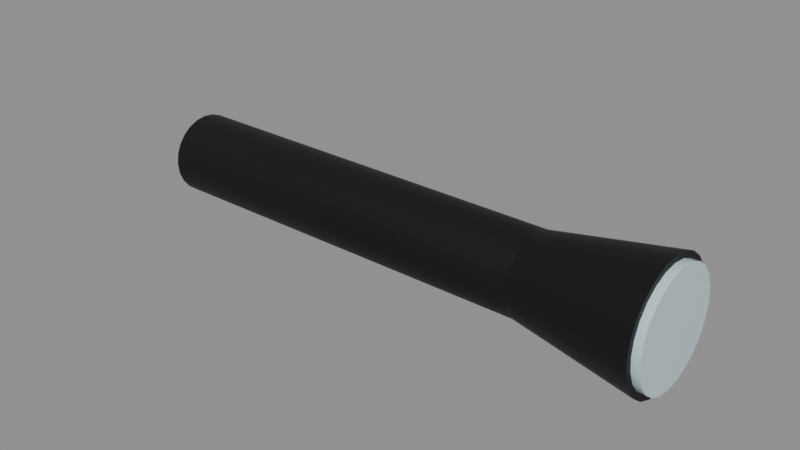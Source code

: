 # Source: SM_Flashlight.blend  (saved by Blender 5.3.31; exported with 4.5.12 LTS)
import bpy
from mathutils import Matrix  # noqa: F401  (used for matrix-valued properties, if any)

bpy.ops.wm.read_factory_settings(use_empty=True)
scene = bpy.context.scene
scene.name = 'Scene'

# ---- materials (node trees are filled in below, after node groups)
mat_m_darksteel = bpy.data.materials.new('M_DarkSteel')
mat_m_darksteel.diffuse_color = (0.02, 0.02, 0.022, 1.0)
mat_m_glass = bpy.data.materials.new('M_Glass')
mat_m_glass.diffuse_color = (0.6, 0.75, 0.8, 1.0)
mat_m_rubber = bpy.data.materials.new('M_Rubber')
mat_m_rubber.diffuse_color = (0.02, 0.02, 0.02, 1.0)

# ---- node groups
ng_smooth_by_angle = bpy.data.node_groups.new('Smooth by Angle', 'GeometryNodeTree')
_s = ng_smooth_by_angle.interface.new_socket(name='Mesh', in_out='OUTPUT', socket_type='NodeSocketGeometry')
_s = ng_smooth_by_angle.interface.new_socket(name='Mesh', in_out='INPUT', socket_type='NodeSocketGeometry')
_s = ng_smooth_by_angle.interface.new_socket(name='Angle', in_out='INPUT', socket_type='NodeSocketFloat')
_s.subtype = 'ANGLE'
_s.default_value = 0.5236
_s.min_value = 0.0
_s.max_value = 3.142
_s.description = 'Maximum face angle for smooth edges'
_s = ng_smooth_by_angle.interface.new_socket(name='Ignore Sharpness', in_out='INPUT', socket_type='NodeSocketBool')
_s.force_non_field = True
ng_smooth_by_angle.is_modifier = True
_N = ng_smooth_by_angle.nodes; _L = ng_smooth_by_angle.links
n0 = _N.new('GeometryNodeSetShadeSmooth'); n0.name = 'Set Shade Smooth'; n0.location = (120, -80)
n0.domain = 'EDGE'
n1 = _N.new('GeometryNodeSetShadeSmooth'); n1.name = 'Set Shade Smooth.001'; n1.location = (300, -80)
n2 = _N.new('NodeGroupOutput'); n2.name = 'Group Output'; n2.location = (480, -80)
n3 = _N.new('GeometryNodeInputMeshEdgeAngle'); n3.name = 'Edge Angle'; n3.location = (-440, -240)
n4 = _N.new('NodeGroupInput'); n4.name = 'Group Input'; n4.location = (-80, -80)
n5 = _N.new('GeometryNodeInputEdgeSmooth'); n5.name = 'Is Edge Smooth'; n5.location = (-260, -120)
n6 = _N.new('GeometryNodeInputShadeSmooth'); n6.name = 'Is Shade Smooth'; n6.location = (-440, -397)
n7 = _N.new('FunctionNodeCompare'); n7.name = 'Compare'; n7.location = (-260, -260)
n7.operation = 'LESS_EQUAL'
n8 = _N.new('FunctionNodeBooleanMath'); n8.name = 'Boolean Math.001'; n8.location = (-80, -260)
n9 = _N.new('NodeGroupInput'); n9.name = 'Group Input.001'; n9.location = (-440, -329)
n10 = _N.new('NodeGroupInput'); n10.name = 'Group Input.002'; n10.location = (-259, -189)
n11 = _N.new('FunctionNodeBooleanMath'); n11.name = 'Boolean Math'; n11.location = (-80, -149)
n11.operation = 'OR'
n12 = _N.new('FunctionNodeBooleanMath'); n12.name = 'Boolean Math.002'; n12.location = (-260, -380)
n12.operation = 'OR'
n13 = _N.new('NodeGroupInput'); n13.name = 'Group Input.003'; n13.location = (-440, -460)
_L.new(n3.outputs[0], n7.inputs[0])
_L.new(n1.outputs[0], n2.inputs[0])
_L.new(n9.outputs[1], n7.inputs[1])
_L.new(n7.outputs[0], n8.inputs[0])
_L.new(n4.outputs[0], n0.inputs[0])
_L.new(n0.outputs[0], n1.inputs[0])
_L.new(n8.outputs[0], n0.inputs[2])
_L.new(n10.outputs[2], n11.inputs[1])
_L.new(n5.outputs[0], n11.inputs[0])
_L.new(n11.outputs[0], n0.inputs[1])
_L.new(n13.outputs[2], n12.inputs[1])
_L.new(n6.outputs[0], n12.inputs[0])
_L.new(n12.outputs[0], n8.inputs[1])
n2.is_active_output = True

# ---- material node trees
mat_m_darksteel.use_nodes = True; mat_m_darksteel.node_tree.nodes.clear()
_N = mat_m_darksteel.node_tree.nodes; _L = mat_m_darksteel.node_tree.links
n0 = _N.new('ShaderNodeBsdfPrincipled'); n0.name = 'Principled BSDF'; n0.location = (-200, 100)
n0.inputs[0].default_value = (0.02, 0.02, 0.022, 1.0)
n0.inputs[1].default_value = 0.7
n0.inputs[2].default_value = 0.55
n0.inputs[10].default_value = 0.005
n1 = _N.new('ShaderNodeOutputMaterial'); n1.name = 'Material Output'; n1.location = (200, 100)
_L.new(n0.outputs[0], n1.inputs[0])
n1.is_active_output = True
mat_m_glass.use_nodes = True; mat_m_glass.node_tree.nodes.clear()
_N = mat_m_glass.node_tree.nodes; _L = mat_m_glass.node_tree.links
n0 = _N.new('ShaderNodeBsdfPrincipled'); n0.name = 'Principled BSDF'; n0.location = (-200, 100)
n0.inputs[0].default_value = (0.6, 0.75, 0.8, 1.0)
n0.inputs[2].default_value = 0.05
n0.inputs[10].default_value = 0.005
n1 = _N.new('ShaderNodeOutputMaterial'); n1.name = 'Material Output'; n1.location = (200, 100)
_L.new(n0.outputs[0], n1.inputs[0])
n1.is_active_output = True
mat_m_rubber.use_nodes = True; mat_m_rubber.node_tree.nodes.clear()
_N = mat_m_rubber.node_tree.nodes; _L = mat_m_rubber.node_tree.links
n0 = _N.new('ShaderNodeBsdfPrincipled'); n0.name = 'Principled BSDF'; n0.location = (-200, 100)
n0.inputs[0].default_value = (0.02, 0.02, 0.02, 1.0)
n0.inputs[2].default_value = 0.95
n0.inputs[10].default_value = 0.005
n1 = _N.new('ShaderNodeOutputMaterial'); n1.name = 'Material Output'; n1.location = (200, 100)
_L.new(n0.outputs[0], n1.inputs[0])
n1.is_active_output = True

# ---- meshes
me_sm_flashlight = bpy.data.meshes.new('SM_Flashlight')
me_sm_flashlight.from_pydata([(-0.065, 0.013, 2.841e-09), (0.065, 0.013, -2.841e-09), (-0.065, 0.01256, -0.003365), (0.065, 0.01256, -0.003365), (-0.065, 0.01126, -0.0065), (0.065, 0.01126, -0.0065), (-0.065, 0.009192, -0.009192), (0.065, 0.009192, -0.009192), (-0.065, 0.0065, -0.01126), (0.065, 0.0065, -0.01126), (-0.065, 0.003365, -0.01256), (0.065, 0.003365, -0.01256), (-0.065, 0.0, -0.013), (0.065, 0.0, -0.013), (-0.065, -0.003365, -0.01256), (0.065, -0.003365, -0.01256), (-0.065, -0.0065, -0.01126), (0.065, -0.0065, -0.01126), (-0.065, -0.009192, -0.009192), (0.065, -0.009192, -0.009192), (-0.065, -0.01126, -0.0065), (0.065, -0.01126, -0.0065), (-0.065, -0.01256, -0.003365), (0.065, -0.01256, -0.003365), (-0.065, -0.013, 2.841e-09), (0.065, -0.013, -2.841e-09), (-0.065, -0.01256, 0.003365), (0.065, -0.01256, 0.003365), (-0.065, -0.01126, 0.0065), (0.065, -0.01126, 0.0065), (-0.065, -0.009192, 0.009192), (0.065, -0.009192, 0.009192), (-0.065, -0.0065, 0.01126), (0.065, -0.0065, 0.01126), (-0.065, -0.003365, 0.01256), (0.065, -0.003365, 0.01256), (-0.065, 0.0, 0.013), (0.065, 0.0, 0.013), (-0.065, 0.003365, 0.01256), (0.065, 0.003365, 0.01256), (-0.065, 0.0065, 0.01126), (0.065, 0.0065, 0.01126), (-0.065, 0.009192, 0.009192), (0.065, 0.009192, 0.009192), (-0.065, 0.01126, 0.0065), (0.065, 0.01126, 0.0065), (-0.065, 0.01256, 0.003365), (0.065, 0.01256, 0.003365), (0.065, 0.013, 8.742e-10), (0.105, 0.02, -8.742e-10), (0.065, 0.01256, -0.003365), (0.105, 0.01932, -0.005176), (0.065, 0.01126, -0.0065), (0.105, 0.01732, -0.01), (0.065, 0.009192, -0.009192), (0.105, 0.01414, -0.01414), (0.065, 0.0065, -0.01126), (0.105, 0.01, -0.01732), (0.065, 0.003365, -0.01256), (0.105, 0.005176, -0.01932), (0.065, 0.0, -0.013), (0.105, 0.0, -0.02), (0.065, -0.003365, -0.01256), (0.105, -0.005176, -0.01932), (0.065, -0.0065, -0.01126), (0.105, -0.01, -0.01732), (0.065, -0.009192, -0.009192), (0.105, -0.01414, -0.01414), (0.065, -0.01126, -0.0065), (0.105, -0.01732, -0.01), (0.065, -0.01256, -0.003365), (0.105, -0.01932, -0.005176), (0.065, -0.013, 8.742e-10), (0.105, -0.02, -8.742e-10), (0.065, -0.01256, 0.003365), (0.105, -0.01932, 0.005176), (0.065, -0.01126, 0.0065), (0.105, -0.01732, 0.01), (0.065, -0.009192, 0.009192), (0.105, -0.01414, 0.01414), (0.065, -0.0065, 0.01126), (0.105, -0.01, 0.01732), (0.065, -0.003365, 0.01256), (0.105, -0.005176, 0.01932), (0.065, 0.0, 0.013), (0.105, 0.0, 0.02), (0.065, 0.003365, 0.01256), (0.105, 0.005176, 0.01932), (0.065, 0.0065, 0.01126), (0.105, 0.01, 0.01732), (0.065, 0.009192, 0.009192), (0.105, 0.01414, 0.01414), (0.065, 0.01126, 0.0065), (0.105, 0.01732, 0.01), (0.065, 0.01256, 0.003365), (0.105, 0.01932, 0.005176), (0.1045, 0.018, 6.557e-11), (0.1075, 0.018, -6.557e-11), (0.1045, 0.01739, -0.004659), (0.1075, 0.01739, -0.004659), (0.1045, 0.01559, -0.009), (0.1075, 0.01559, -0.009), (0.1045, 0.01273, -0.01273), (0.1075, 0.01273, -0.01273), (0.1045, 0.009, -0.01559), (0.1075, 0.009, -0.01559), (0.1045, 0.004659, -0.01739), (0.1075, 0.004659, -0.01739), (0.1045, 0.0, -0.018), (0.1075, 0.0, -0.018), (0.1045, -0.004659, -0.01739), (0.1075, -0.004659, -0.01739), (0.1045, -0.009, -0.01559), (0.1075, -0.009, -0.01559), (0.1045, -0.01273, -0.01273), (0.1075, -0.01273, -0.01273), (0.1045, -0.01559, -0.009), (0.1075, -0.01559, -0.009), (0.1045, -0.01739, -0.004659), (0.1075, -0.01739, -0.004659), (0.1045, -0.018, 6.557e-11), (0.1075, -0.018, -6.557e-11), (0.1045, -0.01739, 0.004659), (0.1075, -0.01739, 0.004659), (0.1045, -0.01559, 0.009), (0.1075, -0.01559, 0.009), (0.1045, -0.01273, 0.01273), (0.1075, -0.01273, 0.01273), (0.1045, -0.009, 0.01559), (0.1075, -0.009, 0.01559), (0.1045, -0.004659, 0.01739), (0.1075, -0.004659, 0.01739), (0.1045, 0.0, 0.018), (0.1075, 0.0, 0.018), (0.1045, 0.004659, 0.01739), (0.1075, 0.004659, 0.01739), (0.1045, 0.009, 0.01559), (0.1075, 0.009, 0.01559), (0.1045, 0.01273, 0.01273), (0.1075, 0.01273, 0.01273), (0.1045, 0.01559, 0.009), (0.1075, 0.01559, 0.009), (0.1045, 0.01739, 0.004659), (0.1075, 0.01739, 0.004659), (-0.07, 0.005, 1.311e-10), (-0.064, 0.005, -1.311e-10), (-0.07, 0.00483, -0.001294), (-0.064, 0.00483, -0.001294), (-0.07, 0.00433, -0.0025), (-0.064, 0.00433, -0.0025), (-0.07, 0.003536, -0.003536), (-0.064, 0.003536, -0.003536), (-0.07, 0.0025, -0.00433), (-0.064, 0.0025, -0.00433), (-0.07, 0.001294, -0.00483), (-0.064, 0.001294, -0.00483), (-0.07, 0.0, -0.005), (-0.064, 0.0, -0.005), (-0.07, -0.001294, -0.00483), (-0.064, -0.001294, -0.00483), (-0.07, -0.0025, -0.00433), (-0.064, -0.0025, -0.00433), (-0.07, -0.003536, -0.003536), (-0.064, -0.003536, -0.003536), (-0.07, -0.00433, -0.0025), (-0.064, -0.00433, -0.0025), (-0.07, -0.00483, -0.001294), (-0.064, -0.00483, -0.001294), (-0.07, -0.005, 1.311e-10), (-0.064, -0.005, -1.311e-10), (-0.07, -0.00483, 0.001294), (-0.064, -0.00483, 0.001294), (-0.07, -0.00433, 0.0025), (-0.064, -0.00433, 0.0025), (-0.07, -0.003536, 0.003536), (-0.064, -0.003536, 0.003536), (-0.07, -0.0025, 0.00433), (-0.064, -0.0025, 0.00433), (-0.07, -0.001294, 0.00483), (-0.064, -0.001294, 0.00483), (-0.07, 0.0, 0.005), (-0.064, 0.0, 0.005), (-0.07, 0.001294, 0.00483), (-0.064, 0.001294, 0.00483), (-0.07, 0.0025, 0.00433), (-0.064, 0.0025, 0.00433), (-0.07, 0.003536, 0.003536), (-0.064, 0.003536, 0.003536), (-0.07, 0.00433, 0.0025), (-0.064, 0.00433, 0.0025), (-0.07, 0.00483, 0.001294), (-0.064, 0.00483, 0.001294)], [], [(0, 1, 3, 2), (2, 3, 5, 4), (4, 5, 7, 6), (6, 7, 9, 8), (8, 9, 11, 10), (10, 11, 13, 12), (12, 13, 15, 14), (14, 15, 17, 16), (16, 17, 19, 18), (18, 19, 21, 20), (20, 21, 23, 22), (22, 23, 25, 24), (24, 25, 27, 26), (26, 27, 29, 28), (28, 29, 31, 30), (30, 31, 33, 32), (32, 33, 35, 34), (34, 35, 37, 36), (36, 37, 39, 38), (38, 39, 41, 40), (40, 41, 43, 42), (42, 43, 45, 44), (3, 1, 47, 45, 43, 41, 39, 37, 35, 33, 31, 29, 27, 25, 23, 21, 19, 17, 15, 13, 11, 9, 7, 5), (44, 45, 47, 46), (46, 47, 1, 0), (0, 2, 4, 6, 8, 10, 12, 14, 16, 18, 20, 22, 24, 26, 28, 30, 32, 34, 36, 38, 40, 42, 44, 46), (48, 49, 51, 50), (50, 51, 53, 52), (52, 53, 55, 54), (54, 55, 57, 56), (56, 57, 59, 58), (58, 59, 61, 60), (60, 61, 63, 62), (62, 63, 65, 64), (64, 65, 67, 66), (66, 67, 69, 68), (68, 69, 71, 70), (70, 71, 73, 72), (72, 73, 75, 74), (74, 75, 77, 76), (76, 77, 79, 78), (78, 79, 81, 80), (80, 81, 83, 82), (82, 83, 85, 84), (84, 85, 87, 86), (86, 87, 89, 88), (88, 89, 91, 90), (90, 91, 93, 92), (51, 49, 95, 93, 91, 89, 87, 85, 83, 81, 79, 77, 75, 73, 71, 69, 67, 65, 63, 61, 59, 57, 55, 53), (92, 93, 95, 94), (94, 95, 49, 48), (48, 50, 52, 54, 56, 58, 60, 62, 64, 66, 68, 70, 72, 74, 76, 78, 80, 82, 84, 86, 88, 90, 92, 94), (96, 97, 99, 98), (98, 99, 101, 100), (100, 101, 103, 102), (102, 103, 105, 104), (104, 105, 107, 106), (106, 107, 109, 108), (108, 109, 111, 110), (110, 111, 113, 112), (112, 113, 115, 114), (114, 115, 117, 116), (116, 117, 119, 118), (118, 119, 121, 120), (120, 121, 123, 122), (122, 123, 125, 124), (124, 125, 127, 126), (126, 127, 129, 128), (128, 129, 131, 130), (130, 131, 133, 132), (132, 133, 135, 134), (134, 135, 137, 136), (136, 137, 139, 138), (138, 139, 141, 140), (99, 97, 143, 141, 139, 137, 135, 133, 131, 129, 127, 125, 123, 121, 119, 117, 115, 113, 111, 109, 107, 105, 103, 101), (140, 141, 143, 142), (142, 143, 97, 96), (96, 98, 100, 102, 104, 106, 108, 110, 112, 114, 116, 118, 120, 122, 124, 126, 128, 130, 132, 134, 136, 138, 140, 142), (144, 145, 147, 146), (146, 147, 149, 148), (148, 149, 151, 150), (150, 151, 153, 152), (152, 153, 155, 154), (154, 155, 157, 156), (156, 157, 159, 158), (158, 159, 161, 160), (160, 161, 163, 162), (162, 163, 165, 164), (164, 165, 167, 166), (166, 167, 169, 168), (168, 169, 171, 170), (170, 171, 173, 172), (172, 173, 175, 174), (174, 175, 177, 176), (176, 177, 179, 178), (178, 179, 181, 180), (180, 181, 183, 182), (182, 183, 185, 184), (184, 185, 187, 186), (186, 187, 189, 188), (147, 145, 191, 189, 187, 185, 183, 181, 179, 177, 175, 173, 171, 169, 167, 165, 163, 161, 159, 157, 155, 153, 151, 149), (188, 189, 191, 190), (190, 191, 145, 144), (144, 146, 148, 150, 152, 154, 156, 158, 160, 162, 164, 166, 168, 170, 172, 174, 176, 178, 180, 182, 184, 186, 188, 190)])
me_sm_flashlight.polygons.foreach_set('use_smooth', [True] * 104)
me_sm_flashlight.polygons.foreach_set('material_index', [0, 0, 0, 0, 0, 0, 0, 0, 0, 0, 0, 0, 0, 0, 0, 0, 0, 0, 0, 0, 0, 0, 0, 0, 0, 0, 0, 0, 0, 0, 0, 0, 0, 0, 0, 0, 0, 0, 0, 0, 0, 0, 0, 0, 0, 0, 0, 0, 0, 0, 0, 0, 1, 1, 1, 1, 1, 1, 1, 1, 1, 1, 1, 1, 1, 1, 1, 1, 1, 1, 1, 1, 1, 1, 1, 1, 1, 1, 2, 2, 2, 2, 2, 2, 2, 2, 2, 2, 2, 2, 2, 2, 2, 2, 2, 2, 2, 2, 2, 2, 2, 2, 2, 2])
_uv = me_sm_flashlight.uv_layers.new(name='UVMap')
_uv.uv.foreach_set('vector', [-0.325, 1.421e-08, 0.325, -1.421e-08, 0.325, -0.01682, -0.325, -0.01682, -0.325, -0.01682, 0.325, -0.01682, 0.325, -0.0325, -0.325, -0.0325, -0.325, -0.0325, 0.325, -0.0325, 0.325, -0.04596, -0.325, -0.04596, -0.325, 0.04596, 0.325, 0.04596, 0.325, 0.0325, -0.325, 0.0325, -0.325, 0.0325, 0.325, 0.0325, 0.325, 0.01682, -0.325, 0.01682, -0.325, 0.01682, 0.325, 0.01682, 0.325, 0.0, -0.325, 0.0, -0.325, 0.0, 0.325, 0.0, 0.325, -0.01682, -0.325, -0.01682, -0.325, -0.01682, 0.325, -0.01682, 0.325, -0.0325, -0.325, -0.0325, -0.325, -0.0325, 0.325, -0.0325, 0.325, -0.04596, -0.325, -0.04596, -0.325, -0.04596, 0.325, -0.04596, 0.325, -0.0325, -0.325, -0.0325, -0.325, -0.0325, 0.325, -0.0325, 0.325, -0.01682, -0.325, -0.01682, -0.325, -0.01682, 0.325, -0.01682, 0.325, -1.421e-08, -0.325, 1.421e-08, -0.325, 1.421e-08, 0.325, -1.421e-08, 0.325, 0.01682, -0.325, 0.01682, -0.325, 0.01682, 0.325, 0.01682, 0.325, 0.0325, -0.325, 0.0325, -0.325, 0.0325, 0.325, 0.0325, 0.325, 0.04596, -0.325, 0.04596, -0.325, -0.04596, 0.325, -0.04596, 0.325, -0.0325, -0.325, -0.0325, -0.325, -0.0325, 0.325, -0.0325, 0.325, -0.01682, -0.325, -0.01682, -0.325, -0.01682, 0.325, -0.01682, 0.325, 0.0, -0.325, 0.0, -0.325, 0.0, 0.325, 0.0, 0.325, 0.01682, -0.325, 0.01682, -0.325, 0.01682, 0.325, 0.01682, 0.325, 0.0325, -0.325, 0.0325, -0.325, 0.0325, 0.325, 0.0325, 0.325, 0.04596, -0.325, 0.04596, -0.325, 0.04596, 0.325, 0.04596, 0.325, 0.0325, -0.325, 0.0325, 0.06279, -0.01682, 0.065, -1.421e-08, 0.06279, 0.01682, 0.05629, 0.0325, 0.04596, 0.04596, 0.0325, 0.05629, 0.01682, 0.06279, 0.0, 0.065, -0.01682, 0.06279, -0.0325, 0.05629, -0.04596, 0.04596, -0.05629, 0.0325, -0.06279, 0.01682, -0.065, -1.421e-08, -0.06279, -0.01682, -0.05629, -0.0325, -0.04596, -0.04596, -0.0325, -0.05629, -0.01682, -0.06279, 0.0, -0.065, 0.01682, -0.06279, 0.0325, -0.05629, 0.04596, -0.04596, 0.05629, -0.0325, -0.325, 0.0325, 0.325, 0.0325, 0.325, 0.01682, -0.325, 0.01682, -0.325, 0.01682, 0.325, 0.01682, 0.325, -1.421e-08, -0.325, 1.421e-08, 0.065, 1.421e-08, 0.06279, -0.01682, 0.05629, -0.0325, 0.04596, -0.04596, 0.0325, -0.05629, 0.01682, -0.06279, 0.0, -0.065, -0.01682, -0.06279, -0.0325, -0.05629, -0.04596, -0.04596, -0.05629, -0.0325, -0.06279, -0.01682, -0.065, 1.421e-08, -0.06279, 0.01682, -0.05629, 0.0325, -0.04596, 0.04596, -0.0325, 0.05629, -0.01682, 0.06279, 0.0, 0.065, 0.01682, 0.06279, 0.0325, 0.05629, 0.04596, 0.04596, 0.05629, 0.0325, 0.06279, 0.01682, 0.325, 4.371e-09, 0.525, -4.371e-09, 0.525, -0.02588, 0.325, -0.01682, 0.325, -0.01682, 0.525, -0.02588, 0.525, -0.05, 0.325, -0.0325, 0.325, -0.0325, 0.525, -0.05, 0.525, -0.07071, 0.325, -0.04596, 0.325, 0.04596, 0.525, 0.07071, 0.525, 0.05, 0.325, 0.0325, 0.325, 0.0325, 0.525, 0.05, 0.525, 0.02588, 0.325, 0.01682, 0.325, 0.01682, 0.525, 0.02588, 0.525, 0.0, 0.325, 0.0, 0.325, 0.0, 0.525, 0.0, 0.525, -0.02588, 0.325, -0.01682, 0.325, -0.01682, 0.525, -0.02588, 0.525, -0.05, 0.325, -0.0325, 0.325, -0.0325, 0.525, -0.05, 0.525, -0.07071, 0.325, -0.04596, 0.325, -0.04596, 0.525, -0.07071, 0.525, -0.05, 0.325, -0.0325, 0.325, -0.0325, 0.525, -0.05, 0.525, -0.02588, 0.325, -0.01682, 0.325, -0.01682, 0.525, -0.02588, 0.525, -4.371e-09, 0.325, 4.371e-09, 0.325, 4.371e-09, 0.525, -4.371e-09, 0.525, 0.02588, 0.325, 0.01682, 0.325, 0.01682, 0.525, 0.02588, 0.525, 0.05, 0.325, 0.0325, 0.325, 0.0325, 0.525, 0.05, 0.525, 0.07071, 0.325, 0.04596, 0.325, -0.04596, 0.525, -0.07071, 0.525, -0.05, 0.325, -0.0325, 0.325, -0.0325, 0.525, -0.05, 0.525, -0.02588, 0.325, -0.01682, 0.325, -0.01682, 0.525, -0.02588, 0.525, 0.0, 0.325, 0.0, 0.325, 0.0, 0.525, 0.0, 0.525, 0.02588, 0.325, 0.01682, 0.325, 0.01682, 0.525, 0.02588, 0.525, 0.05, 0.325, 0.0325, 0.325, 0.0325, 0.525, 0.05, 0.525, 0.07071, 0.325, 0.04596, 0.325, 0.04596, 0.525, 0.07071, 0.525, 0.05, 0.325, 0.0325, 0.09659, -0.02588, 0.1, -4.371e-09, 0.09659, 0.02588, 0.0866, 0.05, 0.07071, 0.07071, 0.05, 0.0866, 0.02588, 0.09659, 0.0, 0.1, -0.02588, 0.09659, -0.05, 0.0866, -0.07071, 0.07071, -0.0866, 0.05, -0.09659, 0.02588, -0.1, -4.371e-09, -0.09659, -0.02588, -0.0866, -0.05, -0.07071, -0.07071, -0.05, -0.0866, -0.02588, -0.09659, 0.0, -0.1, 0.02588, -0.09659, 0.05, -0.0866, 0.07071, -0.07071, 0.0866, -0.05, 0.325, 0.0325, 0.525, 0.05, 0.525, 0.02588, 0.325, 0.01682, 0.325, 0.01682, 0.525, 0.02588, 0.525, -4.371e-09, 0.325, 4.371e-09, 0.065, 4.371e-09, 0.06279, -0.01682, 0.05629, -0.0325, 0.04596, -0.04596, 0.0325, -0.05629, 0.01682, -0.06279, 0.0, -0.065, -0.01682, -0.06279, -0.0325, -0.05629, -0.04596, -0.04596, -0.05629, -0.0325, -0.06279, -0.01682, -0.065, 4.371e-09, -0.06279, 0.01682, -0.05629, 0.0325, -0.04596, 0.04596, -0.0325, 0.05629, -0.01682, 0.06279, 0.0, 0.065, 0.01682, 0.06279, 0.0325, 0.05629, 0.04596, 0.04596, 0.05629, 0.0325, 0.06279, 0.01682, 0.5225, 3.278e-10, 0.5375, -3.278e-10, 0.5375, -0.02329, 0.5225, -0.02329, 0.5225, -0.02329, 0.5375, -0.02329, 0.5375, -0.045, 0.5225, -0.045, 0.5225, -0.045, 0.5375, -0.045, 0.5375, -0.06364, 0.5225, -0.06364, 0.5225, 0.06364, 0.5375, 0.06364, 0.5375, 0.045, 0.5225, 0.045, 0.5225, 0.045, 0.5375, 0.045, 0.5375, 0.02329, 0.5225, 0.02329, 0.5225, 0.02329, 0.5375, 0.02329, 0.5375, 0.0, 0.5225, 0.0, 0.5225, 0.0, 0.5375, 0.0, 0.5375, -0.02329, 0.5225, -0.02329, 0.5225, -0.02329, 0.5375, -0.02329, 0.5375, -0.045, 0.5225, -0.045, 0.5225, -0.045, 0.5375, -0.045, 0.5375, -0.06364, 0.5225, -0.06364, 0.5225, -0.06364, 0.5375, -0.06364, 0.5375, -0.045, 0.5225, -0.045, 0.5225, -0.045, 0.5375, -0.045, 0.5375, -0.02329, 0.5225, -0.02329, 0.5225, -0.02329, 0.5375, -0.02329, 0.5375, -3.278e-10, 0.5225, 3.278e-10, 0.5225, 3.278e-10, 0.5375, -3.278e-10, 0.5375, 0.02329, 0.5225, 0.02329, 0.5225, 0.02329, 0.5375, 0.02329, 0.5375, 0.045, 0.5225, 0.045, 0.5225, 0.045, 0.5375, 0.045, 0.5375, 0.06364, 0.5225, 0.06364, 0.5225, -0.06364, 0.5375, -0.06364, 0.5375, -0.045, 0.5225, -0.045, 0.5225, -0.045, 0.5375, -0.045, 0.5375, -0.02329, 0.5225, -0.02329, 0.5225, -0.02329, 0.5375, -0.02329, 0.5375, 0.0, 0.5225, 0.0, 0.5225, 0.0, 0.5375, 0.0, 0.5375, 0.02329, 0.5225, 0.02329, 0.5225, 0.02329, 0.5375, 0.02329, 0.5375, 0.045, 0.5225, 0.045, 0.5225, 0.045, 0.5375, 0.045, 0.5375, 0.06364, 0.5225, 0.06364, 0.5225, 0.06364, 0.5375, 0.06364, 0.5375, 0.045, 0.5225, 0.045, 0.08693, -0.02329, 0.09, -3.278e-10, 0.08693, 0.02329, 0.07794, 0.045, 0.06364, 0.06364, 0.045, 0.07794, 0.02329, 0.08693, 0.0, 0.09, -0.02329, 0.08693, -0.045, 0.07794, -0.06364, 0.06364, -0.07794, 0.045, -0.08693, 0.02329, -0.09, -3.278e-10, -0.08693, -0.02329, -0.07794, -0.045, -0.06364, -0.06364, -0.045, -0.07794, -0.02329, -0.08693, 0.0, -0.09, 0.02329, -0.08693, 0.045, -0.07794, 0.06364, -0.06364, 0.07794, -0.045, 0.5225, 0.045, 0.5375, 0.045, 0.5375, 0.02329, 0.5225, 0.02329, 0.5225, 0.02329, 0.5375, 0.02329, 0.5375, -3.278e-10, 0.5225, 3.278e-10, 0.09, 3.278e-10, 0.08693, -0.02329, 0.07794, -0.045, 0.06364, -0.06364, 0.045, -0.07794, 0.02329, -0.08693, 0.0, -0.09, -0.02329, -0.08693, -0.045, -0.07794, -0.06364, -0.06364, -0.07794, -0.045, -0.08693, -0.02329, -0.09, 3.278e-10, -0.08693, 0.02329, -0.07794, 0.045, -0.06364, 0.06364, -0.045, 0.07794, -0.02329, 0.08693, 0.0, 0.09, 0.02329, 0.08693, 0.045, 0.07794, 0.06364, 0.06364, 0.07794, 0.045, 0.08693, 0.02329, -0.35, 6.557e-10, -0.32, -6.557e-10, -0.32, -0.00647, -0.35, -0.00647, -0.35, -0.00647, -0.32, -0.00647, -0.32, -0.0125, -0.35, -0.0125, -0.35, -0.0125, -0.32, -0.0125, -0.32, -0.01768, -0.35, -0.01768, -0.35, 0.01768, -0.32, 0.01768, -0.32, 0.0125, -0.35, 0.0125, -0.35, 0.0125, -0.32, 0.0125, -0.32, 0.00647, -0.35, 0.00647, -0.35, 0.00647, -0.32, 0.00647, -0.32, 0.0, -0.35, 0.0, -0.35, 0.0, -0.32, 0.0, -0.32, -0.00647, -0.35, -0.00647, -0.35, -0.00647, -0.32, -0.00647, -0.32, -0.0125, -0.35, -0.0125, -0.35, -0.0125, -0.32, -0.0125, -0.32, -0.01768, -0.35, -0.01768, -0.35, -0.01768, -0.32, -0.01768, -0.32, -0.0125, -0.35, -0.0125, -0.35, -0.0125, -0.32, -0.0125, -0.32, -0.00647, -0.35, -0.00647, -0.35, -0.00647, -0.32, -0.00647, -0.32, -6.557e-10, -0.35, 6.557e-10, -0.35, 6.557e-10, -0.32, -6.557e-10, -0.32, 0.00647, -0.35, 0.00647, -0.35, 0.00647, -0.32, 0.00647, -0.32, 0.0125, -0.35, 0.0125, -0.35, 0.0125, -0.32, 0.0125, -0.32, 0.01768, -0.35, 0.01768, -0.35, -0.01768, -0.32, -0.01768, -0.32, -0.0125, -0.35, -0.0125, -0.35, -0.0125, -0.32, -0.0125, -0.32, -0.00647, -0.35, -0.00647, -0.35, -0.00647, -0.32, -0.00647, -0.32, 0.0, -0.35, 0.0, -0.35, 0.0, -0.32, 0.0, -0.32, 0.00647, -0.35, 0.00647, -0.35, 0.00647, -0.32, 0.00647, -0.32, 0.0125, -0.35, 0.0125, -0.35, 0.0125, -0.32, 0.0125, -0.32, 0.01768, -0.35, 0.01768, -0.35, 0.01768, -0.32, 0.01768, -0.32, 0.0125, -0.35, 0.0125, 0.02415, -0.00647, 0.025, -6.557e-10, 0.02415, 0.00647, 0.02165, 0.0125, 0.01768, 0.01768, 0.0125, 0.02165, 0.00647, 0.02415, 0.0, 0.025, -0.00647, 0.02415, -0.0125, 0.02165, -0.01768, 0.01768, -0.02165, 0.0125, -0.02415, 0.00647, -0.025, -6.557e-10, -0.02415, -0.00647, -0.02165, -0.0125, -0.01768, -0.01768, -0.0125, -0.02165, -0.00647, -0.02415, 0.0, -0.025, 0.00647, -0.02415, 0.0125, -0.02165, 0.01768, -0.01768, 0.02165, -0.0125, -0.35, 0.0125, -0.32, 0.0125, -0.32, 0.00647, -0.35, 0.00647, -0.35, 0.00647, -0.32, 0.00647, -0.32, -6.557e-10, -0.35, 6.557e-10, 0.025, 6.557e-10, 0.02415, -0.00647, 0.02165, -0.0125, 0.01768, -0.01768, 0.0125, -0.02165, 0.00647, -0.02415, 0.0, -0.025, -0.00647, -0.02415, -0.0125, -0.02165, -0.01768, -0.01768, -0.02165, -0.0125, -0.02415, -0.00647, -0.025, 6.557e-10, -0.02415, 0.00647, -0.02165, 0.0125, -0.01768, 0.01768, -0.0125, 0.02165, -0.00647, 0.02415, 0.0, 0.025, 0.00647, 0.02415, 0.0125, 0.02165, 0.01768, 0.01768, 0.02165, 0.0125, 0.02415, 0.00647])
me_sm_flashlight.materials.append(mat_m_darksteel)
me_sm_flashlight.materials.append(mat_m_glass)
me_sm_flashlight.materials.append(mat_m_rubber)
me_sm_flashlight.update()

# ---- objects
ob_sm_flashlight = bpy.data.objects.new('SM_Flashlight', me_sm_flashlight)

# ---- transforms, parenting, visibility, modifiers, constraints
ob_sm_flashlight.location = (0.0, 0.0, 0.0)
_m = ob_sm_flashlight.modifiers.new('Smooth by Angle', 'NODES')
_m.node_group = ng_smooth_by_angle
_gi = [s.identifier for s in ng_smooth_by_angle.interface.items_tree if s.item_type == 'SOCKET' and s.in_out == 'INPUT']
_m[_gi[1]] = 0.6109  # 'Angle'
_m.use_pin_to_last = True
_m.show_group_selector = False

# ---- collection membership
scene.collection.objects.link(ob_sm_flashlight)

# ---- scene / render settings (as saved in the file)
scene.frame_start = 1; scene.frame_end = 250; scene.frame_set(1)
scene.render.engine = 'BLENDER_EEVEE_NEXT'
scene.render.bake_bias = 0.0
scene.render.bake_samples = 0
scene.render.compositor_device = 'GPU'
scene.eevee.use_volume_custom_range = False
scene.eevee.fast_gi_thickness_near = 0.1
scene.eevee.fast_gi_thickness_far = 0.0
scene.eevee.ray_tracing_options.screen_trace_thickness = 0.1
bpy.context.view_layer.update()

# ---- added for rendering (the .blend has no active camera and no usable light): camera, sun + grey world if the file has none
cam_auto = bpy.data.cameras.new('AutoCamera')
cam_auto.lens = 50.0
cam_auto.sensor_width = 36.0
cam_auto.clip_end = 1000.0
ob_auto_camera = bpy.data.objects.new('AutoCamera', cam_auto)
scene.collection.objects.link(ob_auto_camera)
ob_auto_camera.location = (0.203795, -0.222054, 0.148036)
ob_auto_camera.rotation_euler = (1.09748, -7.21219e-08, 0.694738)
scene.camera = ob_auto_camera
light_auto_sun = bpy.data.lights.new('AutoSun', 'SUN')
light_auto_sun.energy = 3.0
light_auto_sun.angle = 0.0523599
ob_auto_sun = bpy.data.objects.new('AutoSun', light_auto_sun)
scene.collection.objects.link(ob_auto_sun)
ob_auto_sun.rotation_euler = (0.872665, 0.174533, 0.523599)
if scene.world is None:
    world_auto = bpy.data.worlds.new('AutoWorld')
    world_auto.color = (0.3, 0.3, 0.3)
    scene.world = world_auto
bpy.context.view_layer.update()
